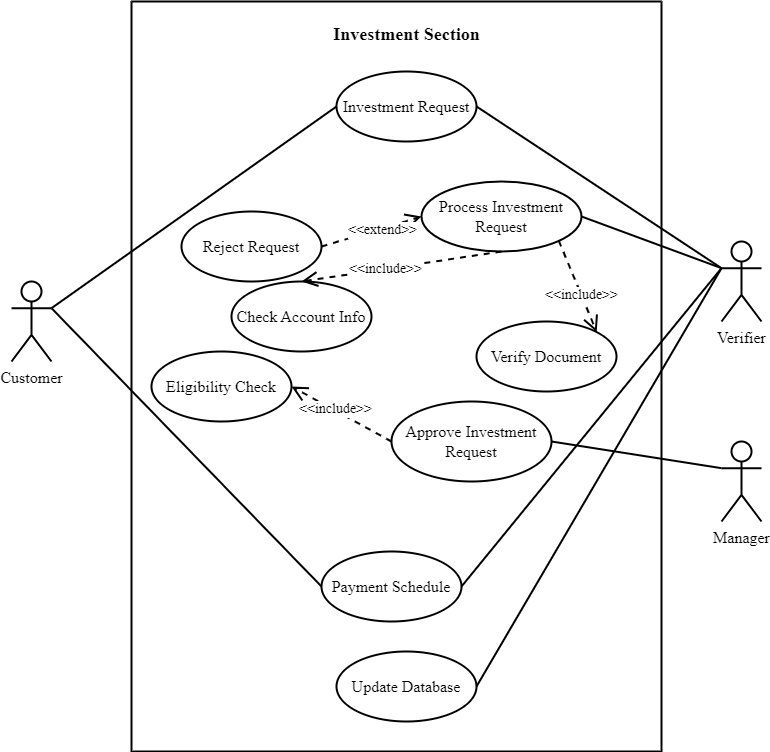

The diagram above was exported from draw.io. Its source (the exported page's mxGraphModel, read from the mxfile embedded in the PNG):
<mxGraphModel dx="1760" dy="968" grid="1" gridSize="10" guides="1" tooltips="1" connect="1" arrows="1" fold="1" page="1" pageScale="1" pageWidth="850" pageHeight="1100" math="0" shadow="0">
  <root>
    <mxCell id="0" />
    <mxCell id="1" parent="0" />
    <mxCell id="MD0kktiTUo-7OY82jmkB-1" value="Manager" style="shape=umlActor;verticalLabelPosition=bottom;verticalAlign=top;html=1;strokeWidth=2;fontFamily=Times New Roman;fontSize=16;" vertex="1" parent="1">
      <mxGeometry x="740" y="480" width="40" height="80" as="geometry" />
    </mxCell>
    <mxCell id="MD0kktiTUo-7OY82jmkB-2" value="Customer" style="shape=umlActor;verticalLabelPosition=bottom;verticalAlign=top;html=1;strokeWidth=2;fontFamily=Times New Roman;fontSize=16;" vertex="1" parent="1">
      <mxGeometry x="30" y="320" width="40" height="80" as="geometry" />
    </mxCell>
    <mxCell id="MD0kktiTUo-7OY82jmkB-3" value="Verifier" style="shape=umlActor;verticalLabelPosition=bottom;verticalAlign=top;html=1;strokeWidth=2;fontFamily=Times New Roman;fontSize=16;" vertex="1" parent="1">
      <mxGeometry x="740" y="280" width="40" height="80" as="geometry" />
    </mxCell>
    <mxCell id="MD0kktiTUo-7OY82jmkB-4" value="Update Database" style="ellipse;whiteSpace=wrap;html=1;strokeWidth=2;fontFamily=Times New Roman;fontSize=16;" vertex="1" parent="1">
      <mxGeometry x="355" y="690" width="140" height="70" as="geometry" />
    </mxCell>
    <mxCell id="MD0kktiTUo-7OY82jmkB-5" value="Payment Schedule" style="ellipse;whiteSpace=wrap;html=1;strokeWidth=2;fontFamily=Times New Roman;fontSize=16;" vertex="1" parent="1">
      <mxGeometry x="340" y="590" width="140" height="70" as="geometry" />
    </mxCell>
    <mxCell id="MD0kktiTUo-7OY82jmkB-6" value="Eligibility Check" style="ellipse;whiteSpace=wrap;html=1;strokeWidth=2;fontFamily=Times New Roman;fontSize=16;" vertex="1" parent="1">
      <mxGeometry x="170" y="390" width="140" height="70" as="geometry" />
    </mxCell>
    <mxCell id="MD0kktiTUo-7OY82jmkB-7" value="Approve Investment Request" style="ellipse;whiteSpace=wrap;html=1;strokeWidth=2;fontFamily=Times New Roman;fontSize=16;" vertex="1" parent="1">
      <mxGeometry x="410" y="440" width="160" height="80" as="geometry" />
    </mxCell>
    <mxCell id="MD0kktiTUo-7OY82jmkB-8" value="Check Account Info" style="ellipse;whiteSpace=wrap;html=1;strokeWidth=2;fontFamily=Times New Roman;fontSize=16;" vertex="1" parent="1">
      <mxGeometry x="250" y="320" width="140" height="70" as="geometry" />
    </mxCell>
    <mxCell id="MD0kktiTUo-7OY82jmkB-9" value="Verify Document" style="ellipse;whiteSpace=wrap;html=1;strokeWidth=2;fontFamily=Times New Roman;fontSize=16;" vertex="1" parent="1">
      <mxGeometry x="495" y="360" width="140" height="70" as="geometry" />
    </mxCell>
    <mxCell id="MD0kktiTUo-7OY82jmkB-10" value="Reject Request" style="ellipse;whiteSpace=wrap;html=1;strokeWidth=2;fontFamily=Times New Roman;fontSize=16;" vertex="1" parent="1">
      <mxGeometry x="200" y="250" width="140" height="70" as="geometry" />
    </mxCell>
    <mxCell id="MD0kktiTUo-7OY82jmkB-11" value="Process Investment Request" style="ellipse;whiteSpace=wrap;html=1;strokeWidth=2;fontFamily=Times New Roman;fontSize=16;" vertex="1" parent="1">
      <mxGeometry x="440" y="220" width="160" height="70" as="geometry" />
    </mxCell>
    <mxCell id="MD0kktiTUo-7OY82jmkB-12" value="Investment Request" style="ellipse;whiteSpace=wrap;html=1;strokeWidth=2;fontFamily=Times New Roman;fontSize=16;" vertex="1" parent="1">
      <mxGeometry x="355" y="110" width="140" height="70" as="geometry" />
    </mxCell>
    <mxCell id="MD0kktiTUo-7OY82jmkB-15" value="" style="endArrow=none;html=1;rounded=0;exitX=1;exitY=0.3333333333333333;exitDx=0;exitDy=0;exitPerimeter=0;entryX=0;entryY=0.5;entryDx=0;entryDy=0;strokeWidth=2;" edge="1" parent="1" source="MD0kktiTUo-7OY82jmkB-2" target="MD0kktiTUo-7OY82jmkB-12">
      <mxGeometry width="50" height="50" relative="1" as="geometry">
        <mxPoint x="80" y="350" as="sourcePoint" />
        <mxPoint x="360" y="169" as="targetPoint" />
      </mxGeometry>
    </mxCell>
    <mxCell id="MD0kktiTUo-7OY82jmkB-16" value="" style="endArrow=none;html=1;rounded=0;exitX=1;exitY=0.3333333333333333;exitDx=0;exitDy=0;exitPerimeter=0;entryX=0;entryY=0.5;entryDx=0;entryDy=0;strokeWidth=2;" edge="1" parent="1" source="MD0kktiTUo-7OY82jmkB-2" target="MD0kktiTUo-7OY82jmkB-5">
      <mxGeometry width="50" height="50" relative="1" as="geometry">
        <mxPoint x="90" y="360" as="sourcePoint" />
        <mxPoint x="370" y="179" as="targetPoint" />
      </mxGeometry>
    </mxCell>
    <mxCell id="MD0kktiTUo-7OY82jmkB-17" value="" style="endArrow=none;html=1;rounded=0;exitX=0;exitY=0.3333333333333333;exitDx=0;exitDy=0;exitPerimeter=0;entryX=1;entryY=0.5;entryDx=0;entryDy=0;strokeWidth=2;" edge="1" parent="1" source="MD0kktiTUo-7OY82jmkB-3" target="MD0kktiTUo-7OY82jmkB-12">
      <mxGeometry width="50" height="50" relative="1" as="geometry">
        <mxPoint x="100" y="370" as="sourcePoint" />
        <mxPoint x="380" y="189" as="targetPoint" />
      </mxGeometry>
    </mxCell>
    <mxCell id="MD0kktiTUo-7OY82jmkB-18" value="" style="endArrow=none;html=1;rounded=0;exitX=0;exitY=0.3333333333333333;exitDx=0;exitDy=0;exitPerimeter=0;entryX=1;entryY=0.5;entryDx=0;entryDy=0;strokeWidth=2;" edge="1" parent="1" source="MD0kktiTUo-7OY82jmkB-3" target="MD0kktiTUo-7OY82jmkB-11">
      <mxGeometry width="50" height="50" relative="1" as="geometry">
        <mxPoint x="110" y="380" as="sourcePoint" />
        <mxPoint x="390" y="199" as="targetPoint" />
      </mxGeometry>
    </mxCell>
    <mxCell id="MD0kktiTUo-7OY82jmkB-19" value="" style="endArrow=none;html=1;rounded=0;exitX=1;exitY=0.5;exitDx=0;exitDy=0;entryX=0;entryY=0.3333333333333333;entryDx=0;entryDy=0;strokeWidth=2;entryPerimeter=0;" edge="1" parent="1" source="MD0kktiTUo-7OY82jmkB-5" target="MD0kktiTUo-7OY82jmkB-3">
      <mxGeometry width="50" height="50" relative="1" as="geometry">
        <mxPoint x="120" y="390" as="sourcePoint" />
        <mxPoint x="400" y="209" as="targetPoint" />
      </mxGeometry>
    </mxCell>
    <mxCell id="MD0kktiTUo-7OY82jmkB-20" value="" style="endArrow=none;html=1;rounded=0;exitX=1;exitY=0.5;exitDx=0;exitDy=0;entryX=0;entryY=0.3333333333333333;entryDx=0;entryDy=0;strokeWidth=2;entryPerimeter=0;" edge="1" parent="1" source="MD0kktiTUo-7OY82jmkB-4" target="MD0kktiTUo-7OY82jmkB-3">
      <mxGeometry width="50" height="50" relative="1" as="geometry">
        <mxPoint x="130" y="400" as="sourcePoint" />
        <mxPoint x="410" y="219" as="targetPoint" />
      </mxGeometry>
    </mxCell>
    <mxCell id="MD0kktiTUo-7OY82jmkB-21" value="" style="endArrow=none;html=1;rounded=0;exitX=1;exitY=0.5;exitDx=0;exitDy=0;entryX=0;entryY=0.3333333333333333;entryDx=0;entryDy=0;strokeWidth=2;entryPerimeter=0;" edge="1" parent="1" source="MD0kktiTUo-7OY82jmkB-7" target="MD0kktiTUo-7OY82jmkB-1">
      <mxGeometry width="50" height="50" relative="1" as="geometry">
        <mxPoint x="140" y="410" as="sourcePoint" />
        <mxPoint x="420" y="229" as="targetPoint" />
      </mxGeometry>
    </mxCell>
    <mxCell id="MD0kktiTUo-7OY82jmkB-22" value="" style="endArrow=open;endFill=1;endSize=12;html=1;rounded=0;exitX=0;exitY=0.5;exitDx=0;exitDy=0;entryX=1;entryY=0.5;entryDx=0;entryDy=0;dashed=1;strokeWidth=2;" edge="1" parent="1" source="MD0kktiTUo-7OY82jmkB-7" target="MD0kktiTUo-7OY82jmkB-6">
      <mxGeometry width="160" relative="1" as="geometry">
        <mxPoint x="470" y="255" as="sourcePoint" />
        <mxPoint x="340" y="371" as="targetPoint" />
        <Array as="points" />
      </mxGeometry>
    </mxCell>
    <mxCell id="MD0kktiTUo-7OY82jmkB-23" value="&lt;font style=&quot;font-size: 14px;&quot; face=&quot;Times New Roman&quot;&gt;&amp;lt;&amp;lt;include&amp;gt;&amp;gt;&lt;/font&gt;" style="edgeLabel;html=1;align=center;verticalAlign=middle;resizable=0;points=[];" vertex="1" connectable="0" parent="MD0kktiTUo-7OY82jmkB-22">
      <mxGeometry x="0.17" y="-1" relative="1" as="geometry">
        <mxPoint as="offset" />
      </mxGeometry>
    </mxCell>
    <mxCell id="MD0kktiTUo-7OY82jmkB-24" value="" style="endArrow=open;endFill=1;endSize=12;html=1;rounded=0;exitX=1;exitY=1;exitDx=0;exitDy=0;entryX=1;entryY=0;entryDx=0;entryDy=0;dashed=1;strokeWidth=2;" edge="1" parent="1" source="MD0kktiTUo-7OY82jmkB-11" target="MD0kktiTUo-7OY82jmkB-9">
      <mxGeometry width="160" relative="1" as="geometry">
        <mxPoint x="480" y="265" as="sourcePoint" />
        <mxPoint x="350" y="381" as="targetPoint" />
        <Array as="points" />
      </mxGeometry>
    </mxCell>
    <mxCell id="MD0kktiTUo-7OY82jmkB-25" value="&lt;font style=&quot;font-size: 14px;&quot; face=&quot;Times New Roman&quot;&gt;&amp;lt;&amp;lt;include&amp;gt;&amp;gt;&lt;/font&gt;" style="edgeLabel;html=1;align=center;verticalAlign=middle;resizable=0;points=[];" vertex="1" connectable="0" parent="MD0kktiTUo-7OY82jmkB-24">
      <mxGeometry x="0.17" y="-1" relative="1" as="geometry">
        <mxPoint as="offset" />
      </mxGeometry>
    </mxCell>
    <mxCell id="MD0kktiTUo-7OY82jmkB-26" value="" style="endArrow=open;endFill=1;endSize=12;html=1;rounded=0;exitX=0.5;exitY=1;exitDx=0;exitDy=0;entryX=0.5;entryY=0;entryDx=0;entryDy=0;dashed=1;strokeWidth=2;" edge="1" parent="1" source="MD0kktiTUo-7OY82jmkB-11" target="MD0kktiTUo-7OY82jmkB-8">
      <mxGeometry width="160" relative="1" as="geometry">
        <mxPoint x="490" y="275" as="sourcePoint" />
        <mxPoint x="360" y="391" as="targetPoint" />
        <Array as="points" />
      </mxGeometry>
    </mxCell>
    <mxCell id="MD0kktiTUo-7OY82jmkB-27" value="&lt;font style=&quot;font-size: 14px;&quot; face=&quot;Times New Roman&quot;&gt;&amp;lt;&amp;lt;include&amp;gt;&amp;gt;&lt;/font&gt;" style="edgeLabel;html=1;align=center;verticalAlign=middle;resizable=0;points=[];" vertex="1" connectable="0" parent="MD0kktiTUo-7OY82jmkB-26">
      <mxGeometry x="0.17" y="-1" relative="1" as="geometry">
        <mxPoint as="offset" />
      </mxGeometry>
    </mxCell>
    <mxCell id="MD0kktiTUo-7OY82jmkB-28" value="" style="endArrow=open;endFill=1;endSize=12;html=1;rounded=0;exitX=1;exitY=0.5;exitDx=0;exitDy=0;entryX=0;entryY=0.5;entryDx=0;entryDy=0;dashed=1;strokeWidth=2;" edge="1" parent="1" source="MD0kktiTUo-7OY82jmkB-10" target="MD0kktiTUo-7OY82jmkB-11">
      <mxGeometry width="160" relative="1" as="geometry">
        <mxPoint x="500" y="285" as="sourcePoint" />
        <mxPoint x="370" y="401" as="targetPoint" />
        <Array as="points" />
      </mxGeometry>
    </mxCell>
    <mxCell id="MD0kktiTUo-7OY82jmkB-29" value="&lt;font style=&quot;font-size: 14px;&quot; face=&quot;Times New Roman&quot;&gt;&amp;lt;&amp;lt;extend&amp;gt;&amp;gt;&lt;/font&gt;" style="edgeLabel;html=1;align=center;verticalAlign=middle;resizable=0;points=[];" vertex="1" connectable="0" parent="MD0kktiTUo-7OY82jmkB-28">
      <mxGeometry x="0.17" y="-1" relative="1" as="geometry">
        <mxPoint as="offset" />
      </mxGeometry>
    </mxCell>
    <mxCell id="MD0kktiTUo-7OY82jmkB-38" value="" style="swimlane;startSize=0;strokeWidth=2;" vertex="1" parent="1">
      <mxGeometry x="150" y="40" width="530" height="750" as="geometry" />
    </mxCell>
    <mxCell id="MD0kktiTUo-7OY82jmkB-39" value="&lt;font style=&quot;font-size: 18px;&quot; face=&quot;Times New Roman&quot;&gt;&lt;b&gt;Investment Section&lt;/b&gt;&lt;/font&gt;" style="text;html=1;align=center;verticalAlign=middle;resizable=0;points=[];autosize=1;strokeColor=none;fillColor=none;" vertex="1" parent="MD0kktiTUo-7OY82jmkB-38">
      <mxGeometry x="190" y="13" width="170" height="40" as="geometry" />
    </mxCell>
  </root>
</mxGraphModel>